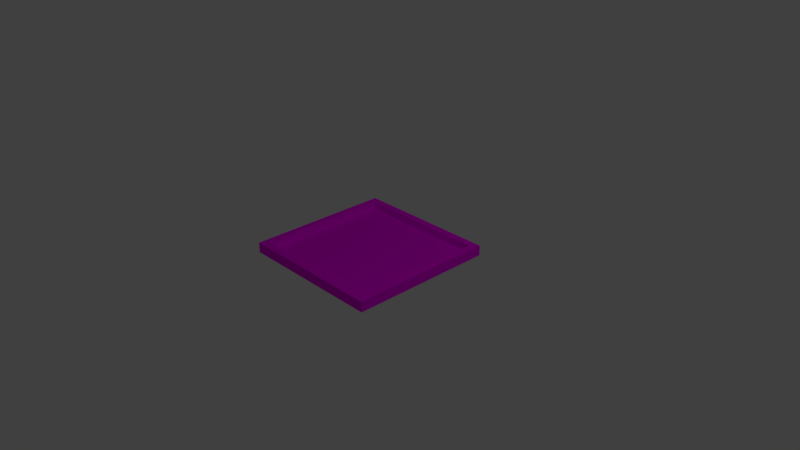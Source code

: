 # Source: dach.blend  (saved by Blender 2.79.0; exported with 4.5.12 LTS)
import bpy
from mathutils import Matrix  # noqa: F401  (used for matrix-valued properties, if any)

bpy.ops.wm.read_factory_settings(use_empty=True)
scene = bpy.context.scene
scene.name = 'Scene'

# ---- collections
col_collection_1 = bpy.data.collections.new('Collection 1'); scene.collection.children.link(col_collection_1)

# ---- images (referenced by path relative to the original .blend; pixels are not part of the script)
import os
ASSET_DIR = os.environ.get("B2B_ASSET_DIR", "")  # directory of the original .blend (textures are referenced by path, not embedded)
HERE = os.path.dirname(os.path.abspath(__file__))  # packed textures are extracted next to this script under _unpacked/

def load_image(name, relpath, width, height, colorspace="sRGB"):
    """Load a texture the original file referenced (path relative to the .blend, or extracted next to this script)."""
    p = next((c for c in (os.path.join(HERE, relpath), os.path.join(ASSET_DIR, relpath)) if relpath and os.path.exists(c)), "")
    if p:
        img = bpy.data.images.load(p, check_existing=True)
        img.name = name
    else:  # same state as the original file: an image datablock whose file is absent (Cycles renders it pink)
        img = bpy.data.images.new(name, width, height)
        img.source = "FILE"
        img.filepath = "//" + (relpath or name)
    img.colorspace_settings.name = colorspace
    return img
img_bricks_png = load_image('bricks.png', 'beton.png', 1024, 1024, 'sRGB')

# ---- materials (node trees are filled in below, after node groups)
mat_material_001 = bpy.data.materials.new('Material.001')
mat_material_001.alpha_threshold = 0.0
mat_material_001.roughness = 0.5

# ---- material node trees
mat_material_001.use_nodes = True; mat_material_001.node_tree.nodes.clear()
_N = mat_material_001.node_tree.nodes; _L = mat_material_001.node_tree.links
n0 = _N.new('ShaderNodeOutputMaterial'); n0.name = 'Material Output'; n0.location = (300, 300)
n1 = _N.new('ShaderNodeBsdfDiffuse'); n1.name = 'Diffuse BSDF'; n1.location = (10, 300)
n2 = _N.new('ShaderNodeTexImage'); n2.name = 'Image Texture'; n2.location = (-180, 300)
n2.width = 140
n2.image = img_bricks_png
_L.new(n1.outputs[0], n0.inputs[0])
_L.new(n2.outputs[0], n1.inputs[0])
n0.is_active_output = True

# ---- world
world_world = bpy.data.worlds.new('World'); scene.world = world_world
world_world.color = (0.05088, 0.05088, 0.05088)
world_world.use_sun_shadow = False
world_world.sun_shadow_jitter_overblur = 0.0
world_world.cycles.sampling_method = 'MANUAL'

# ---- cameras
cam_camera = bpy.data.cameras.new('Camera')
cam_camera.clip_end = 100.0
cam_camera.lens = 35.0
cam_camera.sensor_width = 32.0
cam_camera.sensor_height = 18.0
cam_camera.ortho_scale = 7.314
cam_camera.dof.focus_distance = 0.0

# ---- lights
light_lamp = bpy.data.lights.new('Lamp', 'POINT')
light_lamp.transmission_factor = 0.0
light_lamp.cutoff_distance = 30.0
light_lamp.energy = 100.0
light_lamp.shadow_buffer_clip_start = 1.001
light_lamp.shadow_soft_size = 0.1
light_lamp.shadow_maximum_resolution = 0.006
light_lamp.use_absolute_resolution = True

# ---- meshes
me_dach_001 = bpy.data.meshes.new('Dach.001')
me_dach_001.from_pydata([(0.9, 0.9, 0.04), (-0.9, -0.9, 0.04), (-0.9, 0.9, 0.04), (0.9, -0.9, 0.04), (-0.9, 0.9, 0.14), (-0.9, -0.9, 0.14), (-1.0, 1.0, 0.14), (-1.0, -1.0, 0.0), (-1.0, -1.0, 0.14), (-1.0, 1.0, 0.0), (0.9, -0.9, 0.14), (0.9, 0.9, 0.14), (1.0, 1.0, 0.0), (1.0, 1.0, 0.14), (1.0, -1.0, 0.14), (1.0, -1.0, 0.0)], [], [(12, 15, 7, 9), (5, 8, 14, 10), (4, 6, 8, 5), (0, 3, 10, 11), (14, 8, 7, 15), (6, 9, 7, 8), (6, 13, 12, 9), (12, 13, 14, 15), (4, 5, 1, 2), (10, 3, 1, 5), (4, 11, 13, 6), (4, 2, 0, 11), (0, 2, 1, 3), (10, 14, 13, 11)])
_uv = me_dach_001.uv_layers.new(name='UVMap')
_uv.uv.foreach_set('vector', [0.0, 0.5, 0.3753, 0.5, 0.3753, 1.0, 5.593e-08, 1.0, 0.01877, 0.475, 5.593e-08, 0.5, 0.0, 7.451e-08, 0.01877, 0.025, 0.3566, 0.475, 0.3753, 0.5, 5.593e-08, 0.5, 0.01877, 0.475, 0.5555, 0.45, 0.5555, 0.9, 0.5367, 0.9, 0.5367, 0.45, 0.4279, 0.45, 0.4279, 0.95, 0.4016, 0.95, 0.4016, 0.45, 0.4541, 0.45, 0.4804, 0.45, 0.4804, 0.95, 0.4541, 0.95, 0.4279, 0.95, 0.4279, 0.45, 0.4541, 0.45, 0.4541, 0.95, 0.4016, 0.95, 0.3753, 0.95, 0.3753, 0.45, 0.4016, 0.45, 0.4804, 0.9, 0.4804, 0.45, 0.4992, 0.45, 0.4992, 0.9, 0.518, 0.45, 0.5367, 0.45, 0.5367, 0.9, 0.518, 0.9, 0.3566, 0.475, 0.3566, 0.025, 0.3753, 0.0, 0.3753, 0.5, 0.518, 0.9, 0.4992, 0.9, 0.4992, 0.45, 0.518, 0.45, 0.7131, 0.0, 0.7131, 0.45, 0.3753, 0.45, 0.3753, 8.941e-08, 0.01877, 0.025, 0.0, 7.451e-08, 0.3753, 0.0, 0.3566, 0.025])
me_dach_001.materials.append(mat_material_001)
me_dach_001.use_remesh_preserve_volume = False
me_dach_001.use_remesh_preserve_attributes = False
me_dach_001.use_mirror_vertex_groups = False
me_dach_001.update()

# ---- objects
ob_dach = bpy.data.objects.new('Dach', me_dach_001)
ob_lamp = bpy.data.objects.new('Lamp', light_lamp)
ob_camera = bpy.data.objects.new('Camera', cam_camera)

# ---- transforms, parenting, visibility, modifiers, constraints
ob_dach.location = (0.0, 0.0, 0.0)
ob_dach.lineart.crease_threshold = 0.0
ob_lamp.location = (4.076, 1.005, 5.904)
ob_lamp.rotation_euler = (0.6503, 0.05522, 1.866)
ob_lamp.lock_rotations_4d = False
ob_lamp.empty_display_type = 'ARROWS'
ob_lamp.color = (0.0, 0.0, 0.0, 0.0)
ob_lamp.lineart.crease_threshold = 0.0
ob_camera.location = (7.481, -6.508, 5.344)
ob_camera.rotation_euler = (1.109, 0.0, 0.8149)
ob_camera.lock_rotations_4d = False
ob_camera.empty_display_type = 'ARROWS'
ob_camera.color = (0.0, 0.0, 0.0, 0.0)
ob_camera.display_type = 'WIRE'
ob_camera.lineart.crease_threshold = 0.0

# ---- collection membership
col_collection_1.objects.link(ob_dach)
col_collection_1.objects.link(ob_lamp)
col_collection_1.objects.link(ob_camera)

# ---- scene / render settings (as saved in the file)
scene.camera = ob_camera
scene.frame_start = 1; scene.frame_end = 250; scene.frame_set(1)
scene.render.engine = 'CYCLES'
scene.render.resolution_percentage = 50
scene.render.dither_intensity = 0.0
scene.cycles.use_denoising = False
scene.cycles.samples = 128
scene.cycles.sampling_pattern = 'TABULATED_SOBOL'
scene.cycles.use_adaptive_sampling = False
scene.cycles.use_light_tree = False
scene.cycles.blur_glossy = 0.0
scene.cycles.sample_clamp_indirect = 0.0
scene.view_settings.view_transform = 'Standard'
bpy.context.view_layer.update()
